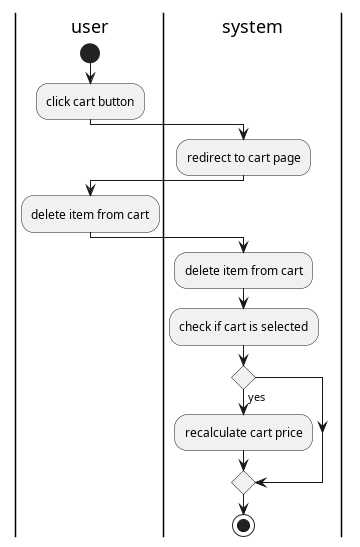

The diagram above was rendered by PlantUML. Its source (embedded in the PNG):
@startuml delete from cart

|user|
start
:click cart button;
|system|
:redirect to cart page;
|user|
:delete item from cart;
|system|
:delete item from cart;
:check if cart is selected;
if() then (yes)
:recalculate cart price;
endif
stop


@enduml